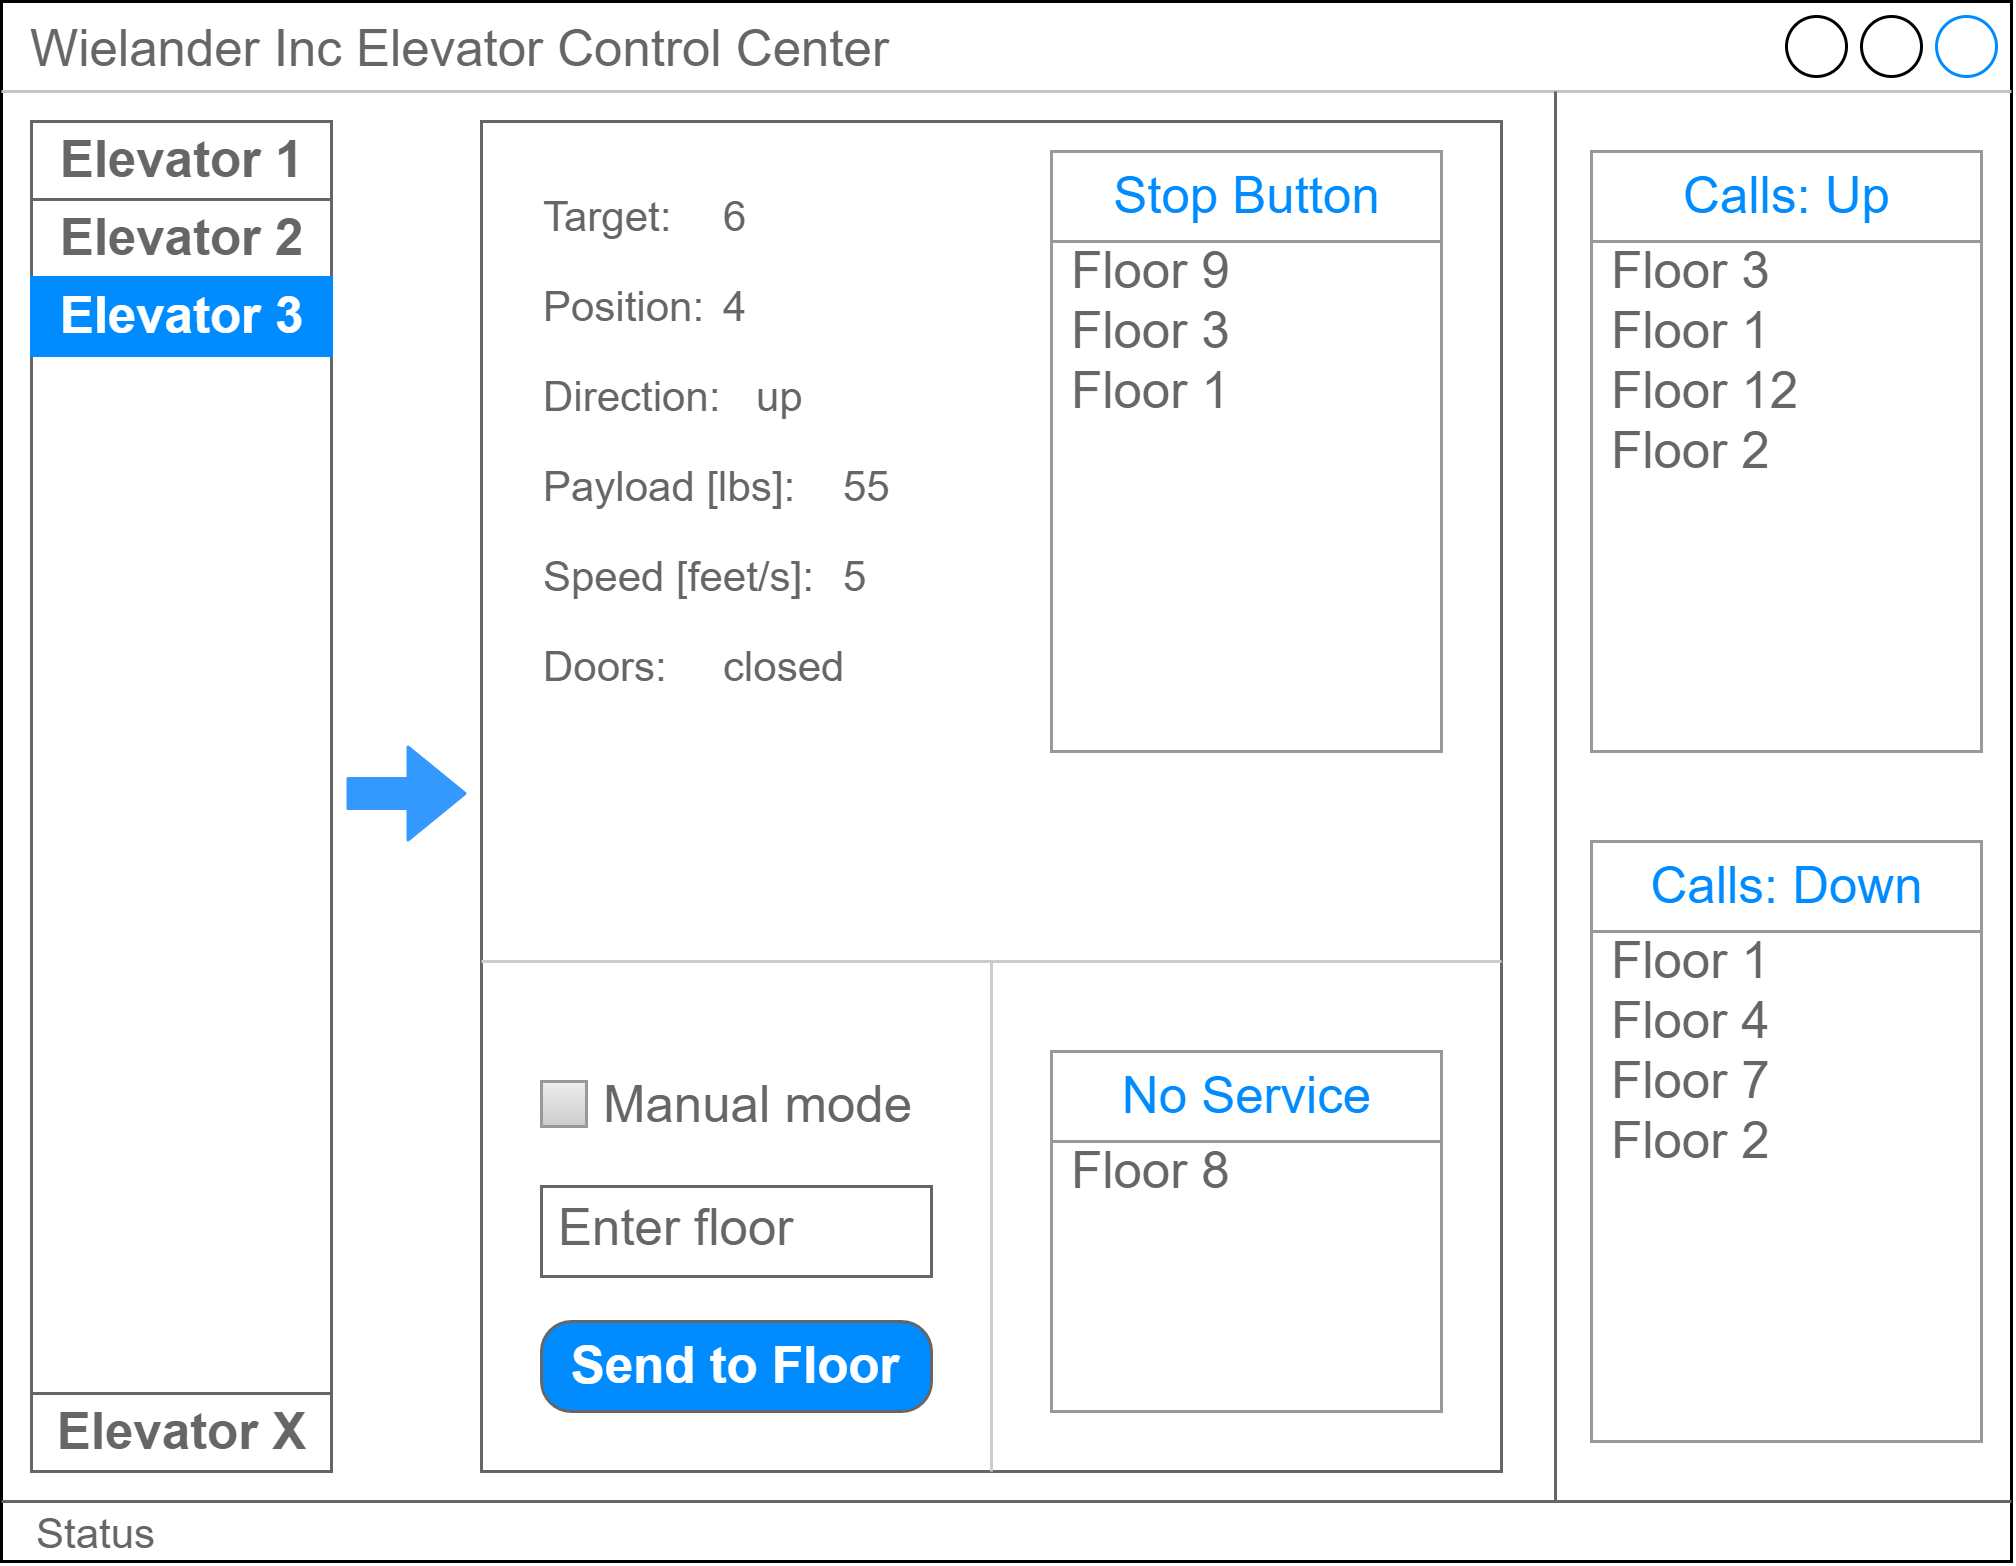

The diagram above was exported from draw.io. Its source (the exported page's mxGraphModel, read from the mxfile embedded in the PNG):
<mxGraphModel dx="749" dy="666" grid="1" gridSize="10" guides="1" tooltips="1" connect="1" arrows="1" fold="1" page="1" pageScale="1" pageWidth="620" pageHeight="400" math="0" shadow="0">
  <root>
    <mxCell id="0" />
    <mxCell id="1" parent="0" />
    <mxCell id="LNMxJU5vWmfZRi1nmGyG-1" value="Wielander Inc Elevator Control Center" style="strokeWidth=1;shadow=0;dashed=0;align=center;html=1;shape=mxgraph.mockup.containers.window;align=left;verticalAlign=top;spacingLeft=8;strokeColor2=#008cff;strokeColor3=#c4c4c4;fontColor=#666666;mainText=;fontSize=17;labelBackgroundColor=none;" parent="1" vertex="1">
      <mxGeometry x="10" y="10" width="670" height="520" as="geometry" />
    </mxCell>
    <mxCell id="hTdMyycVaCwf7Xpm1s4O-20" value="" style="rounded=0;whiteSpace=wrap;html=1;fillColor=none;strokeColor=#666666;" parent="1" vertex="1">
      <mxGeometry x="170" y="50" width="340" height="450" as="geometry" />
    </mxCell>
    <mxCell id="LNMxJU5vWmfZRi1nmGyG-2" value="" style="strokeWidth=1;shadow=0;dashed=0;align=center;html=1;shape=mxgraph.mockup.containers.rrect;rSize=0;strokeColor=#666666;" parent="1" vertex="1">
      <mxGeometry x="20" y="50" width="100" height="450" as="geometry" />
    </mxCell>
    <mxCell id="LNMxJU5vWmfZRi1nmGyG-3" value="Elevator 1" style="strokeColor=inherit;fillColor=inherit;gradientColor=inherit;strokeWidth=1;shadow=0;dashed=0;align=center;html=1;shape=mxgraph.mockup.containers.rrect;rSize=0;fontSize=17;fontColor=#666666;fontStyle=1;resizeWidth=1;" parent="LNMxJU5vWmfZRi1nmGyG-2" vertex="1">
      <mxGeometry width="100" height="26" relative="1" as="geometry" />
    </mxCell>
    <mxCell id="LNMxJU5vWmfZRi1nmGyG-4" value="Elevator 2" style="strokeColor=inherit;fillColor=inherit;gradientColor=inherit;strokeWidth=1;shadow=0;dashed=0;align=center;html=1;shape=mxgraph.mockup.containers.rrect;rSize=0;fontSize=17;fontColor=#666666;fontStyle=1;resizeWidth=1;" parent="LNMxJU5vWmfZRi1nmGyG-2" vertex="1">
      <mxGeometry width="100" height="26" relative="1" as="geometry">
        <mxPoint y="26" as="offset" />
      </mxGeometry>
    </mxCell>
    <mxCell id="LNMxJU5vWmfZRi1nmGyG-5" value="Elevator 3" style="strokeWidth=1;shadow=0;dashed=0;align=center;html=1;shape=mxgraph.mockup.containers.rrect;rSize=0;fontSize=17;fontColor=#ffffff;fontStyle=1;fillColor=#008cff;strokeColor=#008cff;resizeWidth=1;" parent="LNMxJU5vWmfZRi1nmGyG-2" vertex="1">
      <mxGeometry width="100" height="26" relative="1" as="geometry">
        <mxPoint y="52" as="offset" />
      </mxGeometry>
    </mxCell>
    <mxCell id="LNMxJU5vWmfZRi1nmGyG-6" value="Elevator X" style="strokeColor=inherit;fillColor=inherit;gradientColor=inherit;strokeWidth=1;shadow=0;dashed=0;align=center;html=1;shape=mxgraph.mockup.containers.rrect;rSize=0;fontSize=17;fontColor=#666666;fontStyle=1;resizeWidth=1;" parent="LNMxJU5vWmfZRi1nmGyG-2" vertex="1">
      <mxGeometry y="1" width="100" height="26" relative="1" as="geometry">
        <mxPoint y="-26" as="offset" />
      </mxGeometry>
    </mxCell>
    <mxCell id="F4gwCYwo4Am4v6pRvt3W-1" value="" style="shape=flexArrow;endArrow=classic;html=1;width=2.4193548387096775;endSize=1.4838709677419353;endWidth=2.6742976066597297;strokeColor=#666666;" parent="1" edge="1">
      <mxGeometry width="50" height="50" relative="1" as="geometry">
        <mxPoint x="436" y="97" as="sourcePoint" />
        <mxPoint x="436" y="82" as="targetPoint" />
      </mxGeometry>
    </mxCell>
    <mxCell id="F4gwCYwo4Am4v6pRvt3W-2" value="" style="shape=flexArrow;endArrow=classic;html=1;width=2.4193548387096775;endSize=1.4838709677419353;endWidth=2.6742976066597297;strokeColor=#666666;" parent="1" edge="1">
      <mxGeometry width="50" height="50" relative="1" as="geometry">
        <mxPoint x="435" y="143" as="sourcePoint" />
        <mxPoint x="435" y="156" as="targetPoint" />
      </mxGeometry>
    </mxCell>
    <mxCell id="F4gwCYwo4Am4v6pRvt3W-5" value="" style="group" parent="1" vertex="1" connectable="0">
      <mxGeometry x="189" y="71" width="360" height="360" as="geometry" />
    </mxCell>
    <mxCell id="LNMxJU5vWmfZRi1nmGyG-57" value="" style="group;fontSize=12;" parent="F4gwCYwo4Am4v6pRvt3W-5" vertex="1" connectable="0">
      <mxGeometry y="30" width="360" height="330" as="geometry" />
    </mxCell>
    <mxCell id="LNMxJU5vWmfZRi1nmGyG-28" value="Position:" style="text;html=1;strokeColor=none;fillColor=none;align=left;verticalAlign=middle;whiteSpace=wrap;rounded=0;fontSize=14;fontColor=#666666;" parent="LNMxJU5vWmfZRi1nmGyG-57" vertex="1">
      <mxGeometry width="40" height="20" as="geometry" />
    </mxCell>
    <mxCell id="LNMxJU5vWmfZRi1nmGyG-30" value="Direction:" style="text;html=1;strokeColor=none;fillColor=none;align=left;verticalAlign=middle;whiteSpace=wrap;rounded=0;fontSize=14;fontColor=#666666;" parent="LNMxJU5vWmfZRi1nmGyG-57" vertex="1">
      <mxGeometry y="30" width="40" height="20" as="geometry" />
    </mxCell>
    <mxCell id="LNMxJU5vWmfZRi1nmGyG-31" value="Payload [lbs]:" style="text;html=1;strokeColor=none;fillColor=none;align=left;verticalAlign=middle;whiteSpace=wrap;rounded=0;fontSize=14;fontColor=#666666;" parent="LNMxJU5vWmfZRi1nmGyG-57" vertex="1">
      <mxGeometry y="60" width="90" height="20" as="geometry" />
    </mxCell>
    <mxCell id="LNMxJU5vWmfZRi1nmGyG-32" value="Speed [feet/s]:" style="text;html=1;strokeColor=none;fillColor=none;align=left;verticalAlign=middle;whiteSpace=wrap;rounded=0;fontSize=14;fontColor=#666666;" parent="LNMxJU5vWmfZRi1nmGyG-57" vertex="1">
      <mxGeometry y="90" width="100" height="20" as="geometry" />
    </mxCell>
    <mxCell id="LNMxJU5vWmfZRi1nmGyG-33" value="Doors:" style="text;html=1;strokeColor=none;fillColor=none;align=left;verticalAlign=middle;whiteSpace=wrap;rounded=0;fontSize=14;fontColor=#666666;" parent="LNMxJU5vWmfZRi1nmGyG-57" vertex="1">
      <mxGeometry y="120" width="40" height="20" as="geometry" />
    </mxCell>
    <mxCell id="LNMxJU5vWmfZRi1nmGyG-42" value="4" style="text;html=1;strokeColor=none;fillColor=none;align=left;verticalAlign=middle;whiteSpace=wrap;rounded=0;fontSize=14;fontColor=#666666;" parent="LNMxJU5vWmfZRi1nmGyG-57" vertex="1">
      <mxGeometry x="60" width="40" height="20" as="geometry" />
    </mxCell>
    <mxCell id="LNMxJU5vWmfZRi1nmGyG-43" value="up" style="text;html=1;strokeColor=none;fillColor=none;align=left;verticalAlign=middle;whiteSpace=wrap;rounded=0;fontSize=14;fontColor=#666666;" parent="LNMxJU5vWmfZRi1nmGyG-57" vertex="1">
      <mxGeometry x="71" y="30" width="40" height="20" as="geometry" />
    </mxCell>
    <mxCell id="LNMxJU5vWmfZRi1nmGyG-45" value="55" style="text;html=1;strokeColor=none;fillColor=none;align=left;verticalAlign=middle;whiteSpace=wrap;rounded=0;fontSize=14;fontColor=#666666;" parent="LNMxJU5vWmfZRi1nmGyG-57" vertex="1">
      <mxGeometry x="100" y="60" width="40" height="20" as="geometry" />
    </mxCell>
    <mxCell id="LNMxJU5vWmfZRi1nmGyG-46" value="5" style="text;html=1;strokeColor=none;fillColor=none;align=left;verticalAlign=middle;whiteSpace=wrap;rounded=0;fontSize=14;fontColor=#666666;" parent="LNMxJU5vWmfZRi1nmGyG-57" vertex="1">
      <mxGeometry x="100" y="90" width="40" height="20" as="geometry" />
    </mxCell>
    <mxCell id="LNMxJU5vWmfZRi1nmGyG-47" value="closed" style="text;html=1;strokeColor=none;fillColor=none;align=left;verticalAlign=middle;whiteSpace=wrap;rounded=0;fontSize=14;fontColor=#666666;" parent="LNMxJU5vWmfZRi1nmGyG-57" vertex="1">
      <mxGeometry x="60" y="120" width="40" height="20" as="geometry" />
    </mxCell>
    <mxCell id="F4gwCYwo4Am4v6pRvt3W-3" value="Target:&amp;nbsp;" style="text;html=1;strokeColor=none;fillColor=none;align=left;verticalAlign=middle;whiteSpace=wrap;rounded=0;fontSize=14;fontColor=#666666;" parent="F4gwCYwo4Am4v6pRvt3W-5" vertex="1">
      <mxGeometry width="40" height="20" as="geometry" />
    </mxCell>
    <mxCell id="F4gwCYwo4Am4v6pRvt3W-4" value="6" style="text;html=1;strokeColor=none;fillColor=none;align=left;verticalAlign=middle;whiteSpace=wrap;rounded=0;fontSize=14;fontColor=#666666;" parent="F4gwCYwo4Am4v6pRvt3W-5" vertex="1">
      <mxGeometry x="60" width="40" height="20" as="geometry" />
    </mxCell>
    <mxCell id="LNMxJU5vWmfZRi1nmGyG-35" value="" style="strokeWidth=1;shadow=0;dashed=0;align=center;html=1;shape=mxgraph.mockup.forms.rrect;rSize=0;strokeColor=#999999;fillColor=#ffffff;" parent="1" vertex="1">
      <mxGeometry x="360" y="60" width="130" height="200" as="geometry" />
    </mxCell>
    <mxCell id="LNMxJU5vWmfZRi1nmGyG-36" value="Stop Button" style="strokeWidth=1;shadow=0;dashed=0;align=center;html=1;shape=mxgraph.mockup.forms.rrect;rSize=0;strokeColor=#999999;fontColor=#008cff;fontSize=17;fillColor=#ffffff;resizeWidth=1;" parent="LNMxJU5vWmfZRi1nmGyG-35" vertex="1">
      <mxGeometry width="130" height="30" relative="1" as="geometry" />
    </mxCell>
    <mxCell id="LNMxJU5vWmfZRi1nmGyG-37" value="Floor 9&amp;nbsp;" style="strokeWidth=1;shadow=0;dashed=0;align=center;html=1;shape=mxgraph.mockup.forms.anchor;fontSize=17;fontColor=#666666;align=left;spacingLeft=5;resizeWidth=1;" parent="LNMxJU5vWmfZRi1nmGyG-35" vertex="1">
      <mxGeometry width="130" height="20" relative="1" as="geometry">
        <mxPoint y="30" as="offset" />
      </mxGeometry>
    </mxCell>
    <mxCell id="LNMxJU5vWmfZRi1nmGyG-38" value="Floor 3" style="strokeWidth=1;shadow=0;dashed=0;align=center;html=1;shape=mxgraph.mockup.forms.anchor;fontSize=17;fontColor=#666666;align=left;spacingLeft=5;resizeWidth=1;" parent="LNMxJU5vWmfZRi1nmGyG-35" vertex="1">
      <mxGeometry width="130" height="20" relative="1" as="geometry">
        <mxPoint y="50" as="offset" />
      </mxGeometry>
    </mxCell>
    <mxCell id="LNMxJU5vWmfZRi1nmGyG-39" value="Floor 1" style="strokeWidth=1;shadow=0;dashed=0;align=center;html=1;shape=mxgraph.mockup.forms.rrect;rSize=0;fontSize=17;fontColor=#666666;align=left;spacingLeft=5;strokeColor=none;resizeWidth=1;fillColor=none;" parent="LNMxJU5vWmfZRi1nmGyG-35" vertex="1">
      <mxGeometry width="130" height="20" relative="1" as="geometry">
        <mxPoint y="70" as="offset" />
      </mxGeometry>
    </mxCell>
    <mxCell id="F4gwCYwo4Am4v6pRvt3W-14" value="" style="strokeWidth=1;shadow=0;dashed=0;align=center;html=1;shape=mxgraph.mockup.forms.rrect;rSize=0;strokeColor=#999999;fillColor=#ffffff;" parent="1" vertex="1">
      <mxGeometry x="540" y="60" width="130" height="200" as="geometry" />
    </mxCell>
    <mxCell id="F4gwCYwo4Am4v6pRvt3W-15" value="Calls: Up" style="strokeWidth=1;shadow=0;dashed=0;align=center;html=1;shape=mxgraph.mockup.forms.rrect;rSize=0;strokeColor=#999999;fontColor=#008cff;fontSize=17;fillColor=#ffffff;resizeWidth=1;" parent="F4gwCYwo4Am4v6pRvt3W-14" vertex="1">
      <mxGeometry width="130" height="30" relative="1" as="geometry" />
    </mxCell>
    <mxCell id="F4gwCYwo4Am4v6pRvt3W-16" value="Floor 3&amp;nbsp;" style="strokeWidth=1;shadow=0;dashed=0;align=center;html=1;shape=mxgraph.mockup.forms.anchor;fontSize=17;fontColor=#666666;align=left;spacingLeft=5;resizeWidth=1;" parent="F4gwCYwo4Am4v6pRvt3W-14" vertex="1">
      <mxGeometry width="130" height="20" relative="1" as="geometry">
        <mxPoint y="30" as="offset" />
      </mxGeometry>
    </mxCell>
    <mxCell id="F4gwCYwo4Am4v6pRvt3W-17" value="Floor 1" style="strokeWidth=1;shadow=0;dashed=0;align=center;html=1;shape=mxgraph.mockup.forms.anchor;fontSize=17;fontColor=#666666;align=left;spacingLeft=5;resizeWidth=1;" parent="F4gwCYwo4Am4v6pRvt3W-14" vertex="1">
      <mxGeometry width="130" height="20" relative="1" as="geometry">
        <mxPoint y="50" as="offset" />
      </mxGeometry>
    </mxCell>
    <mxCell id="F4gwCYwo4Am4v6pRvt3W-18" value="Floor 12" style="strokeWidth=1;shadow=0;dashed=0;align=center;html=1;shape=mxgraph.mockup.forms.rrect;rSize=0;fontSize=17;fontColor=#666666;align=left;spacingLeft=5;strokeColor=none;resizeWidth=1;fillColor=none;" parent="F4gwCYwo4Am4v6pRvt3W-14" vertex="1">
      <mxGeometry width="130" height="20" relative="1" as="geometry">
        <mxPoint y="70" as="offset" />
      </mxGeometry>
    </mxCell>
    <mxCell id="F4gwCYwo4Am4v6pRvt3W-19" value="Floor 2&amp;nbsp;" style="strokeWidth=1;shadow=0;dashed=0;align=center;html=1;shape=mxgraph.mockup.forms.anchor;fontSize=17;fontColor=#666666;align=left;spacingLeft=5;resizeWidth=1;" parent="F4gwCYwo4Am4v6pRvt3W-14" vertex="1">
      <mxGeometry width="130" height="20" relative="1" as="geometry">
        <mxPoint y="90" as="offset" />
      </mxGeometry>
    </mxCell>
    <mxCell id="F4gwCYwo4Am4v6pRvt3W-20" value="" style="strokeWidth=1;shadow=0;dashed=0;align=center;html=1;shape=mxgraph.mockup.forms.rrect;rSize=0;strokeColor=#999999;fillColor=#ffffff;" parent="1" vertex="1">
      <mxGeometry x="540" y="290" width="130" height="200" as="geometry" />
    </mxCell>
    <mxCell id="F4gwCYwo4Am4v6pRvt3W-21" value="Calls: Down" style="strokeWidth=1;shadow=0;dashed=0;align=center;html=1;shape=mxgraph.mockup.forms.rrect;rSize=0;strokeColor=#999999;fontColor=#008cff;fontSize=17;fillColor=#ffffff;resizeWidth=1;" parent="F4gwCYwo4Am4v6pRvt3W-20" vertex="1">
      <mxGeometry width="130" height="30" relative="1" as="geometry" />
    </mxCell>
    <mxCell id="F4gwCYwo4Am4v6pRvt3W-22" value="Floor 1&amp;nbsp;" style="strokeWidth=1;shadow=0;dashed=0;align=center;html=1;shape=mxgraph.mockup.forms.anchor;fontSize=17;fontColor=#666666;align=left;spacingLeft=5;resizeWidth=1;" parent="F4gwCYwo4Am4v6pRvt3W-20" vertex="1">
      <mxGeometry width="130" height="20" relative="1" as="geometry">
        <mxPoint y="30" as="offset" />
      </mxGeometry>
    </mxCell>
    <mxCell id="F4gwCYwo4Am4v6pRvt3W-23" value="Floor 4" style="strokeWidth=1;shadow=0;dashed=0;align=center;html=1;shape=mxgraph.mockup.forms.anchor;fontSize=17;fontColor=#666666;align=left;spacingLeft=5;resizeWidth=1;" parent="F4gwCYwo4Am4v6pRvt3W-20" vertex="1">
      <mxGeometry width="130" height="20" relative="1" as="geometry">
        <mxPoint y="50" as="offset" />
      </mxGeometry>
    </mxCell>
    <mxCell id="F4gwCYwo4Am4v6pRvt3W-24" value="Floor 7" style="strokeWidth=1;shadow=0;dashed=0;align=center;html=1;shape=mxgraph.mockup.forms.rrect;rSize=0;fontSize=17;fontColor=#666666;align=left;spacingLeft=5;strokeColor=none;resizeWidth=1;fillColor=none;" parent="F4gwCYwo4Am4v6pRvt3W-20" vertex="1">
      <mxGeometry width="130" height="20" relative="1" as="geometry">
        <mxPoint y="70" as="offset" />
      </mxGeometry>
    </mxCell>
    <mxCell id="F4gwCYwo4Am4v6pRvt3W-25" value="Floor 2&amp;nbsp;" style="strokeWidth=1;shadow=0;dashed=0;align=center;html=1;shape=mxgraph.mockup.forms.anchor;fontSize=17;fontColor=#666666;align=left;spacingLeft=5;resizeWidth=1;" parent="F4gwCYwo4Am4v6pRvt3W-20" vertex="1">
      <mxGeometry width="130" height="20" relative="1" as="geometry">
        <mxPoint y="90" as="offset" />
      </mxGeometry>
    </mxCell>
    <mxCell id="hTdMyycVaCwf7Xpm1s4O-1" value="" style="endArrow=none;html=1;strokeColor=#666666;" parent="1" edge="1">
      <mxGeometry width="50" height="50" relative="1" as="geometry">
        <mxPoint x="528" y="510" as="sourcePoint" />
        <mxPoint x="528" y="40" as="targetPoint" />
      </mxGeometry>
    </mxCell>
    <mxCell id="hTdMyycVaCwf7Xpm1s4O-8" value="Status" style="text;html=1;strokeColor=none;fillColor=none;align=left;verticalAlign=middle;whiteSpace=wrap;rounded=0;fontSize=14;fontColor=#666666;" parent="1" vertex="1">
      <mxGeometry x="20" y="510" width="40" height="20" as="geometry" />
    </mxCell>
    <mxCell id="hTdMyycVaCwf7Xpm1s4O-10" value="" style="endArrow=none;html=1;strokeColor=#666666;" parent="1" edge="1">
      <mxGeometry width="50" height="50" relative="1" as="geometry">
        <mxPoint x="10" y="510" as="sourcePoint" />
        <mxPoint x="680" y="510" as="targetPoint" />
      </mxGeometry>
    </mxCell>
    <mxCell id="F4gwCYwo4Am4v6pRvt3W-8" value="" style="strokeWidth=1;shadow=0;dashed=0;align=center;html=1;shape=mxgraph.mockup.forms.rrect;rSize=0;strokeColor=#999999;fillColor=#ffffff;" parent="1" vertex="1">
      <mxGeometry x="360" y="360" width="130" height="120" as="geometry" />
    </mxCell>
    <mxCell id="F4gwCYwo4Am4v6pRvt3W-9" value="No Service" style="strokeWidth=1;shadow=0;dashed=0;align=center;html=1;shape=mxgraph.mockup.forms.rrect;rSize=0;strokeColor=#999999;fontColor=#008cff;fontSize=17;fillColor=#ffffff;resizeWidth=1;" parent="F4gwCYwo4Am4v6pRvt3W-8" vertex="1">
      <mxGeometry width="130" height="30" relative="1" as="geometry" />
    </mxCell>
    <mxCell id="F4gwCYwo4Am4v6pRvt3W-10" value="Floor 8&amp;nbsp;" style="strokeWidth=1;shadow=0;dashed=0;align=center;html=1;shape=mxgraph.mockup.forms.anchor;fontSize=17;fontColor=#666666;align=left;spacingLeft=5;resizeWidth=1;" parent="F4gwCYwo4Am4v6pRvt3W-8" vertex="1">
      <mxGeometry width="130" height="20" relative="1" as="geometry">
        <mxPoint y="30" as="offset" />
      </mxGeometry>
    </mxCell>
    <mxCell id="LNMxJU5vWmfZRi1nmGyG-48" value="Send to Floor" style="strokeWidth=1;shadow=0;dashed=0;align=center;html=1;shape=mxgraph.mockup.buttons.button;strokeColor=#666666;fontColor=#ffffff;mainText=;buttonStyle=round;fontSize=17;fontStyle=1;fillColor=#008cff;whiteSpace=wrap;" parent="1" vertex="1">
      <mxGeometry x="190" y="450" width="130" height="30" as="geometry" />
    </mxCell>
    <mxCell id="LNMxJU5vWmfZRi1nmGyG-50" value="Enter floor" style="strokeWidth=1;shadow=0;dashed=0;align=center;html=1;shape=mxgraph.mockup.text.textBox;fontColor=#666666;align=left;fontSize=17;spacingLeft=4;spacingTop=-3;strokeColor=#666666;mainText=" parent="1" vertex="1">
      <mxGeometry x="190" y="405" width="130" height="30" as="geometry" />
    </mxCell>
    <mxCell id="hTdMyycVaCwf7Xpm1s4O-3" value="Manual mode" style="strokeWidth=1;shadow=0;dashed=0;align=center;html=1;shape=mxgraph.mockup.forms.rrect;rSize=0;fillColor=#eeeeee;strokeColor=#999999;gradientColor=#cccccc;align=left;spacingLeft=4;fontSize=17;fontColor=#666666;labelPosition=right;" parent="1" vertex="1">
      <mxGeometry x="190" y="370" width="15" height="15" as="geometry" />
    </mxCell>
    <mxCell id="hTdMyycVaCwf7Xpm1s4O-21" value="" style="shape=flexArrow;endArrow=classic;html=1;strokeColor=#3399FF;fillColor=#3399FF;" parent="1" edge="1">
      <mxGeometry width="50" height="50" relative="1" as="geometry">
        <mxPoint x="125" y="274" as="sourcePoint" />
        <mxPoint x="165" y="274" as="targetPoint" />
      </mxGeometry>
    </mxCell>
    <mxCell id="hTdMyycVaCwf7Xpm1s4O-22" value="" style="endArrow=none;html=1;strokeColor=#CCCCCC;" parent="1" edge="1">
      <mxGeometry width="50" height="50" relative="1" as="geometry">
        <mxPoint x="340" y="500" as="sourcePoint" />
        <mxPoint x="340" y="330" as="targetPoint" />
      </mxGeometry>
    </mxCell>
    <mxCell id="hTdMyycVaCwf7Xpm1s4O-23" value="" style="endArrow=none;html=1;strokeColor=#CCCCCC;" parent="1" edge="1">
      <mxGeometry width="50" height="50" relative="1" as="geometry">
        <mxPoint x="170" y="330" as="sourcePoint" />
        <mxPoint x="510" y="330" as="targetPoint" />
      </mxGeometry>
    </mxCell>
  </root>
</mxGraphModel>